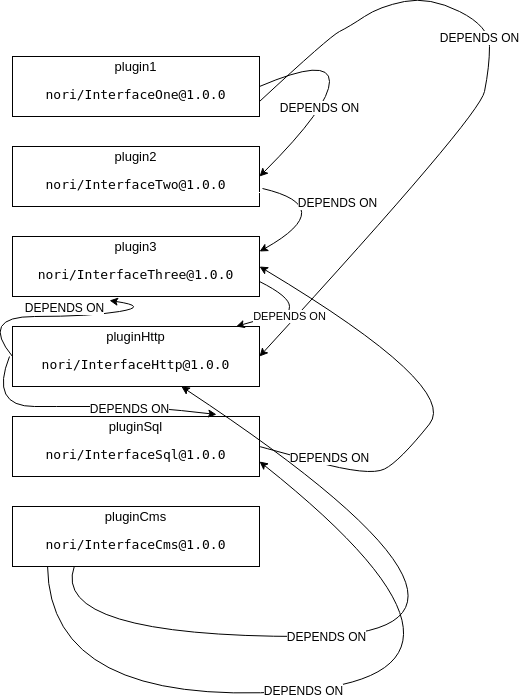

The diagram above was exported from draw.io. Its source (the exported page's mxGraphModel, read from the mxfile embedded in the PNG):
<mxGraphModel dx="1355" dy="729" grid="1" gridSize="10" guides="1" tooltips="1" connect="1" arrows="1" fold="1" page="1" pageScale="1" pageWidth="827" pageHeight="1169" math="0" shadow="0">
  <root>
    <mxCell id="0" />
    <mxCell id="1" parent="0" />
    <mxCell id="Mb_dR1OUN00MmmIYzumh-1" value="plugin1&lt;br style=&quot;font-size: 13px;&quot;&gt;&lt;pre style=&quot;font-size: 13px; font-family: &amp;quot;dejavu sans mono&amp;quot;;&quot;&gt;&lt;span style=&quot;font-size: 13px;&quot;&gt;nori/InterfaceOne@1.0.0&lt;/span&gt;&lt;/pre&gt;" style="rounded=0;whiteSpace=wrap;html=1;labelBackgroundColor=#ffffff;fontColor=#000000;fontSize=13;" parent="1" vertex="1">
      <mxGeometry x="203" y="130" width="247" height="60" as="geometry" />
    </mxCell>
    <mxCell id="Mb_dR1OUN00MmmIYzumh-2" value="plugin2&lt;br style=&quot;font-size: 13px;&quot;&gt;&lt;pre style=&quot;font-size: 13px; font-family: &amp;quot;dejavu sans mono&amp;quot;;&quot;&gt;&lt;span style=&quot;font-size: 13px;&quot;&gt;nori/InterfaceTwo@1.0.0&lt;/span&gt;&lt;/pre&gt;" style="rounded=0;whiteSpace=wrap;html=1;labelBackgroundColor=#ffffff;fontColor=#000000;fontSize=13;" parent="1" vertex="1">
      <mxGeometry x="203" y="220" width="247" height="60" as="geometry" />
    </mxCell>
    <mxCell id="Mb_dR1OUN00MmmIYzumh-5" value="plugin3&lt;br style=&quot;font-size: 13px;&quot;&gt;&lt;pre style=&quot;font-size: 13px; font-family: &amp;quot;dejavu sans mono&amp;quot;;&quot;&gt;&lt;span style=&quot;font-size: 13px;&quot;&gt;nori/InterfaceThree@1.0.0&lt;/span&gt;&lt;/pre&gt;" style="rounded=0;whiteSpace=wrap;html=1;labelBackgroundColor=#ffffff;fontColor=#000000;fontSize=13;" parent="1" vertex="1">
      <mxGeometry x="203" y="310" width="247" height="60" as="geometry" />
    </mxCell>
    <mxCell id="Mb_dR1OUN00MmmIYzumh-6" value="pluginHttp&lt;br style=&quot;font-size: 13px;&quot;&gt;&lt;pre style=&quot;font-size: 13px; font-family: &amp;quot;dejavu sans mono&amp;quot;;&quot;&gt;&lt;span style=&quot;font-size: 13px;&quot;&gt;nori/InterfaceHttp@1.0.0&lt;/span&gt;&lt;/pre&gt;" style="rounded=0;whiteSpace=wrap;html=1;labelBackgroundColor=#ffffff;fontColor=#000000;fontSize=13;" parent="1" vertex="1">
      <mxGeometry x="203" y="400" width="247" height="60" as="geometry" />
    </mxCell>
    <mxCell id="Mb_dR1OUN00MmmIYzumh-15" value="Text" style="text;html=1;align=center;verticalAlign=middle;resizable=0;points=[];autosize=1;fontColor=#FFFFFF;" parent="1" vertex="1">
      <mxGeometry x="436" y="260" width="40" height="20" as="geometry" />
    </mxCell>
    <mxCell id="PGa90SF6oy_zPqkGrfZM-2" value="pluginSql&lt;br style=&quot;font-size: 13px;&quot;&gt;&lt;pre style=&quot;font-size: 13px; font-family: &amp;quot;dejavu sans mono&amp;quot;;&quot;&gt;&lt;span style=&quot;font-size: 13px;&quot;&gt;nori/InterfaceSql@1.0.0&lt;/span&gt;&lt;/pre&gt;" style="rounded=0;whiteSpace=wrap;html=1;labelBackgroundColor=#ffffff;fontColor=#000000;fontSize=13;" parent="1" vertex="1">
      <mxGeometry x="203" y="490" width="247" height="60" as="geometry" />
    </mxCell>
    <mxCell id="PGa90SF6oy_zPqkGrfZM-5" value="pluginCms&lt;br style=&quot;font-size: 13px;&quot;&gt;&lt;pre style=&quot;font-size: 13px; font-family: &amp;quot;dejavu sans mono&amp;quot;;&quot;&gt;&lt;span style=&quot;font-size: 13px;&quot;&gt;nori/InterfaceCms@1.0.0&lt;/span&gt;&lt;/pre&gt;" style="rounded=0;whiteSpace=wrap;html=1;labelBackgroundColor=#ffffff;fontColor=#000000;fontSize=13;" parent="1" vertex="1">
      <mxGeometry x="203" y="580" width="247" height="60" as="geometry" />
    </mxCell>
    <mxCell id="PGa90SF6oy_zPqkGrfZM-12" value="" style="curved=1;endArrow=classic;html=1;exitX=1;exitY=0.5;exitDx=0;exitDy=0;entryX=1;entryY=0.5;entryDx=0;entryDy=0;" parent="1" source="Mb_dR1OUN00MmmIYzumh-1" target="Mb_dR1OUN00MmmIYzumh-2" edge="1">
      <mxGeometry width="50" height="50" relative="1" as="geometry">
        <mxPoint x="270" y="80" as="sourcePoint" />
        <mxPoint x="690" y="80" as="targetPoint" />
        <Array as="points">
          <mxPoint x="520" y="130" />
          <mxPoint x="520" y="180" />
        </Array>
      </mxGeometry>
    </mxCell>
    <mxCell id="PGa90SF6oy_zPqkGrfZM-13" value="DEPENDS ON" style="text;html=1;align=center;verticalAlign=middle;resizable=0;points=[];labelBackgroundColor=#ffffff;" parent="PGa90SF6oy_zPqkGrfZM-12" vertex="1" connectable="0">
      <mxGeometry x="-0.3951" y="-2" relative="1" as="geometry">
        <mxPoint x="-3.29" y="44.95" as="offset" />
      </mxGeometry>
    </mxCell>
    <mxCell id="PGa90SF6oy_zPqkGrfZM-15" value="" style="curved=1;endArrow=classic;html=1;exitX=1;exitY=0.75;exitDx=0;exitDy=0;entryX=1;entryY=0.5;entryDx=0;entryDy=0;" parent="1" source="Mb_dR1OUN00MmmIYzumh-1" target="Mb_dR1OUN00MmmIYzumh-6" edge="1">
      <mxGeometry width="50" height="50" relative="1" as="geometry">
        <mxPoint x="120" y="210" as="sourcePoint" />
        <mxPoint x="700" y="30" as="targetPoint" />
        <Array as="points">
          <mxPoint x="520" y="110" />
          <mxPoint x="540" y="100" />
          <mxPoint x="570" y="80" />
          <mxPoint x="620" y="70" />
          <mxPoint x="680" y="100" />
          <mxPoint x="680" y="140" />
          <mxPoint x="670" y="190" />
        </Array>
      </mxGeometry>
    </mxCell>
    <mxCell id="PGa90SF6oy_zPqkGrfZM-16" value="DEPENDS ON" style="text;html=1;align=center;verticalAlign=middle;resizable=0;points=[];labelBackgroundColor=#ffffff;" parent="PGa90SF6oy_zPqkGrfZM-15" vertex="1" connectable="0">
      <mxGeometry x="-0.5139" y="-2" relative="1" as="geometry">
        <mxPoint x="86.8" y="30.6" as="offset" />
      </mxGeometry>
    </mxCell>
    <mxCell id="PGa90SF6oy_zPqkGrfZM-21" value="" style="curved=1;endArrow=classic;html=1;exitX=0;exitY=0.5;exitDx=0;exitDy=0;" parent="1" source="Mb_dR1OUN00MmmIYzumh-6" edge="1">
      <mxGeometry width="50" height="50" relative="1" as="geometry">
        <mxPoint x="200" y="710" as="sourcePoint" />
        <mxPoint x="300" y="374" as="targetPoint" />
        <Array as="points">
          <mxPoint x="170" y="390" />
          <mxPoint x="280" y="390" />
          <mxPoint x="340" y="380" />
        </Array>
      </mxGeometry>
    </mxCell>
    <mxCell id="PGa90SF6oy_zPqkGrfZM-22" value="DEPENDS ON" style="text;html=1;align=center;verticalAlign=middle;resizable=0;points=[];labelBackgroundColor=#ffffff;" parent="PGa90SF6oy_zPqkGrfZM-21" vertex="1" connectable="0">
      <mxGeometry x="-0.0102" y="-2" relative="1" as="geometry">
        <mxPoint x="6.57" y="-11.46" as="offset" />
      </mxGeometry>
    </mxCell>
    <mxCell id="PGa90SF6oy_zPqkGrfZM-23" value="" style="curved=1;endArrow=classic;html=1;entryX=0.826;entryY=-0.033;entryDx=0;entryDy=0;entryPerimeter=0;" parent="1" edge="1" target="PGa90SF6oy_zPqkGrfZM-2">
      <mxGeometry width="50" height="50" relative="1" as="geometry">
        <mxPoint x="200" y="430" as="sourcePoint" />
        <mxPoint x="400" y="500" as="targetPoint" />
        <Array as="points">
          <mxPoint x="180" y="480" />
          <mxPoint x="270" y="480" />
          <mxPoint x="340" y="480" />
        </Array>
      </mxGeometry>
    </mxCell>
    <mxCell id="PGa90SF6oy_zPqkGrfZM-24" value="DEPENDS ON" style="text;html=1;align=center;verticalAlign=middle;resizable=0;points=[];labelBackgroundColor=#ffffff;" parent="PGa90SF6oy_zPqkGrfZM-23" vertex="1" connectable="0">
      <mxGeometry x="0.3703" y="-1" relative="1" as="geometry">
        <mxPoint as="offset" />
      </mxGeometry>
    </mxCell>
    <mxCell id="PGa90SF6oy_zPqkGrfZM-26" value="" style="curved=1;endArrow=classic;html=1;entryX=1;entryY=0.25;entryDx=0;entryDy=0;exitX=0.425;exitY=0.1;exitDx=0;exitDy=0;exitPerimeter=0;" parent="1" source="Mb_dR1OUN00MmmIYzumh-15" target="Mb_dR1OUN00MmmIYzumh-5" edge="1">
      <mxGeometry width="50" height="50" relative="1" as="geometry">
        <mxPoint x="460" y="250" as="sourcePoint" />
        <mxPoint x="240" y="660" as="targetPoint" />
        <Array as="points">
          <mxPoint x="530" y="280" />
        </Array>
      </mxGeometry>
    </mxCell>
    <mxCell id="PGa90SF6oy_zPqkGrfZM-27" value="DEPENDS ON" style="text;html=1;align=center;verticalAlign=middle;resizable=0;points=[];labelBackgroundColor=#ffffff;" parent="PGa90SF6oy_zPqkGrfZM-26" vertex="1" connectable="0">
      <mxGeometry x="-0.2798" y="1" relative="1" as="geometry">
        <mxPoint x="14.08" as="offset" />
      </mxGeometry>
    </mxCell>
    <mxCell id="PGa90SF6oy_zPqkGrfZM-28" value="" style="curved=1;endArrow=classic;html=1;entryX=1;entryY=0.5;entryDx=0;entryDy=0;" parent="1" target="Mb_dR1OUN00MmmIYzumh-5" edge="1">
      <mxGeometry width="50" height="50" relative="1" as="geometry">
        <mxPoint x="450" y="520" as="sourcePoint" />
        <mxPoint x="240" y="660" as="targetPoint" />
        <Array as="points">
          <mxPoint x="450" y="520" />
          <mxPoint x="560" y="550" />
          <mxPoint x="590" y="535" />
          <mxPoint x="650" y="460" />
        </Array>
      </mxGeometry>
    </mxCell>
    <mxCell id="PGa90SF6oy_zPqkGrfZM-29" value="DEPENDS ON" style="text;html=1;align=center;verticalAlign=middle;resizable=0;points=[];labelBackgroundColor=#ffffff;" parent="PGa90SF6oy_zPqkGrfZM-28" vertex="1" connectable="0">
      <mxGeometry x="-0.7081" y="8" relative="1" as="geometry">
        <mxPoint as="offset" />
      </mxGeometry>
    </mxCell>
    <mxCell id="PGa90SF6oy_zPqkGrfZM-31" value="" style="curved=1;endArrow=classic;html=1;exitX=0.25;exitY=1;exitDx=0;exitDy=0;" parent="1" source="PGa90SF6oy_zPqkGrfZM-5" target="Mb_dR1OUN00MmmIYzumh-6" edge="1">
      <mxGeometry width="50" height="50" relative="1" as="geometry">
        <mxPoint x="190" y="710" as="sourcePoint" />
        <mxPoint x="240" y="660" as="targetPoint" />
        <Array as="points">
          <mxPoint x="240" y="710" />
          <mxPoint x="750" y="710" />
        </Array>
      </mxGeometry>
    </mxCell>
    <mxCell id="PGa90SF6oy_zPqkGrfZM-33" value="DEPENDS ON" style="text;html=1;align=center;verticalAlign=middle;resizable=0;points=[];labelBackgroundColor=#ffffff;" parent="PGa90SF6oy_zPqkGrfZM-31" vertex="1" connectable="0">
      <mxGeometry x="-0.3234" y="1" relative="1" as="geometry">
        <mxPoint as="offset" />
      </mxGeometry>
    </mxCell>
    <mxCell id="PGa90SF6oy_zPqkGrfZM-32" value="" style="curved=1;endArrow=classic;html=1;exitX=0.142;exitY=1;exitDx=0;exitDy=0;exitPerimeter=0;entryX=1;entryY=0.75;entryDx=0;entryDy=0;" parent="1" source="PGa90SF6oy_zPqkGrfZM-5" target="PGa90SF6oy_zPqkGrfZM-2" edge="1">
      <mxGeometry width="50" height="50" relative="1" as="geometry">
        <mxPoint x="190" y="780" as="sourcePoint" />
        <mxPoint x="530" y="781" as="targetPoint" />
        <Array as="points">
          <mxPoint x="240" y="780" />
          <mxPoint x="720" y="750" />
        </Array>
      </mxGeometry>
    </mxCell>
    <mxCell id="PGa90SF6oy_zPqkGrfZM-36" value="DEPENDS ON" style="text;html=1;align=center;verticalAlign=middle;resizable=0;points=[];labelBackgroundColor=#ffffff;" parent="PGa90SF6oy_zPqkGrfZM-32" vertex="1" connectable="0">
      <mxGeometry x="-0.1838" y="1" relative="1" as="geometry">
        <mxPoint as="offset" />
      </mxGeometry>
    </mxCell>
    <mxCell id="Yb36TUjcmpovz_kiVeiJ-1" value="DEPENDS ON" style="curved=1;endArrow=classic;html=1;exitX=1;exitY=0.75;exitDx=0;exitDy=0;" parent="1" source="Mb_dR1OUN00MmmIYzumh-5" target="Mb_dR1OUN00MmmIYzumh-6" edge="1">
      <mxGeometry width="50" height="50" relative="1" as="geometry">
        <mxPoint x="190" y="840" as="sourcePoint" />
        <mxPoint x="240" y="790" as="targetPoint" />
        <Array as="points">
          <mxPoint x="480" y="370" />
          <mxPoint x="480" y="390" />
          <mxPoint x="460" y="390" />
        </Array>
      </mxGeometry>
    </mxCell>
  </root>
</mxGraphModel>